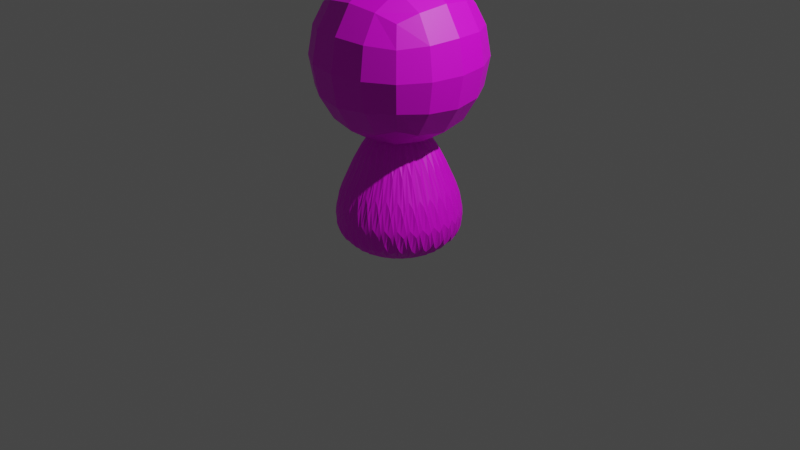 # Source: Target_Purple.blend  (saved by Blender 3.1.7; exported with 4.5.12 LTS)
import bpy
from mathutils import Matrix  # noqa: F401  (used for matrix-valued properties, if any)

bpy.ops.wm.read_factory_settings(use_empty=True)
scene = bpy.context.scene
scene.name = 'Scene'

# ---- collections
col_collection = bpy.data.collections.new('Collection'); scene.collection.children.link(col_collection)

# ---- images (referenced by path relative to the original .blend; pixels are not part of the script)
import os
ASSET_DIR = os.environ.get("B2B_ASSET_DIR", "")  # directory of the original .blend (textures are referenced by path, not embedded)
HERE = os.path.dirname(os.path.abspath(__file__))  # packed textures are extracted next to this script under _unpacked/

def load_image(name, relpath, width, height, colorspace="sRGB"):
    """Load a texture the original file referenced (path relative to the .blend, or extracted next to this script)."""
    p = next((c for c in (os.path.join(HERE, relpath), os.path.join(ASSET_DIR, relpath)) if relpath and os.path.exists(c)), "")
    if p:
        img = bpy.data.images.load(p, check_existing=True)
        img.name = name
    else:  # same state as the original file: an image datablock whose file is absent (Cycles renders it pink)
        img = bpy.data.images.new(name, width, height)
        img.source = "FILE"
        img.filepath = "//" + (relpath or name)
    img.colorspace_settings.name = colorspace
    return img
img_target_purple_jpg = load_image('Target Purple.jpg', 'Target Purple.jpg', 1024, 1024, 'sRGB')

# ---- materials (node trees are filled in below, after node groups)
mat_001 = bpy.data.materials.new('マテリアル.001')
mat_001.use_transparent_shadow = False

# ---- material node trees
mat_001.use_nodes = True; mat_001.node_tree.nodes.clear()
_N = mat_001.node_tree.nodes; _L = mat_001.node_tree.links
n0 = _N.new('ShaderNodeBsdfPrincipled'); n0.name = 'Principled BSDF'; n0.location = (10, 300)
n0.distribution = 'GGX'
n0.subsurface_method = 'RANDOM_WALK_SKIN'
n0.inputs[3].default_value = 1.45
n0.inputs[27].default_value = (0.0, 0.0, 0.0, 1.0)
n0.inputs[28].default_value = 1.0
n1 = _N.new('ShaderNodeOutputMaterial'); n1.name = 'Material Output'; n1.location = (300, 300)
n2 = _N.new('ShaderNodeTexImage'); n2.name = '画像テクスチャ'; n2.location = (-280, 275)
n2.image = img_target_purple_jpg
_L.new(n0.outputs[0], n1.inputs[0])
_L.new(n2.outputs[0], n0.inputs[0])
n1.is_active_output = True

# ---- world
world_world = bpy.data.worlds.new('World'); scene.world = world_world
world_world.use_nodes = True; world_world.node_tree.nodes.clear()
_N = world_world.node_tree.nodes; _L = world_world.node_tree.links
n0 = _N.new('ShaderNodeOutputWorld'); n0.name = 'World Output'; n0.location = (300, 300)
n1 = _N.new('ShaderNodeBackground'); n1.name = 'Background'; n1.location = (10, 300)
n1.inputs[0].default_value = (0.05088, 0.05088, 0.05088, 1.0)
_L.new(n1.outputs[0], n0.inputs[0])
n0.is_active_output = True
world_world.color = (0.05088, 0.05088, 0.05088)
world_world.use_sun_shadow = False
world_world.sun_shadow_jitter_overblur = 0.0

# ---- cameras
cam_camera = bpy.data.cameras.new('Camera')
cam_camera.clip_end = 100.0
cam_camera.ortho_scale = 7.314

# ---- lights
light_light = bpy.data.lights.new('Light', 'POINT')
light_light.transmission_factor = 0.0
light_light.energy = 1000.0
light_light.shadow_soft_size = 0.1
light_light.shadow_maximum_resolution = 0.006
light_light.use_absolute_resolution = True

# ---- meshes
me_cube = bpy.data.meshes.new('Cube')
me_cube.from_pydata([(1.0, 1.0, 1.0), (1.0, 1.0, -1.0), (1.0, -1.0, 1.0), (1.0, -1.0, -1.0), (-1.0, 1.0, 1.0), (-1.0, 1.0, -1.0), (-1.0, -1.0, 1.0), (-1.0, -1.0, -1.0), (0.0, 1.0, -2.11), (0.1951, 0.9808, -2.11), (0.3827, 0.9239, -2.11), (0.5556, 0.8315, -2.11), (0.7071, 0.7071, -2.11), (0.8315, 0.5556, -2.11), (0.9239, 0.3827, -2.11), (0.9808, 0.1951, -2.11), (1.0, -4.371e-08, -2.11), (0.9808, -0.1951, -2.11), (0.9239, -0.3827, -2.11), (0.8315, -0.5556, -2.11), (0.7071, -0.7071, -2.11), (0.5556, -0.8315, -2.11), (0.3827, -0.9239, -2.11), (0.1951, -0.9808, -2.11), (-8.742e-08, -1.0, -2.11), (-0.1951, -0.9808, -2.11), (-0.3827, -0.9239, -2.11), (-0.5556, -0.8315, -2.11), (-0.7071, -0.7071, -2.11), (-0.8315, -0.5556, -2.11), (-0.9239, -0.3827, -2.11), (-0.9808, -0.1951, -2.11), (-1.0, 1.192e-08, -2.11), (-0.9808, 0.1951, -2.11), (-0.9239, 0.3827, -2.11), (-0.8315, 0.5556, -2.11), (-0.7071, 0.7071, -2.11), (-0.5556, 0.8315, -2.11), (-0.3827, 0.9239, -2.11), (-0.1951, 0.9808, -2.11), (0.0, 0.0, -0.11)], [], [(0, 4, 6, 2), (3, 2, 6, 7), (7, 6, 4, 5), (5, 1, 3, 7), (1, 0, 2, 3), (5, 4, 0, 1), (8, 40, 9), (9, 40, 10), (10, 40, 11), (11, 40, 12), (12, 40, 13), (13, 40, 14), (14, 40, 15), (15, 40, 16), (16, 40, 17), (17, 40, 18), (18, 40, 19), (19, 40, 20), (20, 40, 21), (21, 40, 22), (22, 40, 23), (23, 40, 24), (24, 40, 25), (25, 40, 26), (26, 40, 27), (27, 40, 28), (28, 40, 29), (29, 40, 30), (30, 40, 31), (31, 40, 32), (32, 40, 33), (33, 40, 34), (34, 40, 35), (35, 40, 36), (36, 40, 37), (37, 40, 38), (8, 9, 10, 11, 12, 13, 14, 15, 16, 17, 18, 19, 20, 21, 22, 23, 24, 25, 26, 27, 28, 29, 30, 31, 32, 33, 34, 35, 36, 37, 38, 39), (38, 40, 39), (39, 40, 8)])
_uv = me_cube.uv_layers.new(name='UVMap')
_uv.uv.foreach_set('vector', [0.0, 0.0, 0.2772, 0.0, 0.2772, 0.2772, 0.0, 0.2772, 0.2772, 0.2772, 0.2772, 0.5543, 0.0, 0.5543, 0.0, 0.2772, 0.5543, 0.0, 0.5543, 0.2772, 0.2772, 0.2772, 0.2772, 0.0, 0.2772, 0.2772, 0.5543, 0.2772, 0.5543, 0.5543, 0.2772, 0.5543, 0.2772, 0.5543, 0.2772, 0.8315, 0.0, 0.8315, 0.0, 0.5543, 0.8315, 0.0, 0.8315, 0.2772, 0.5543, 0.2772, 0.5543, 0.0, 0.0, 0.0, 0.0, 0.0, 0.0, 0.0, 0.0, 0.0, 0.0, 0.0, 0.0, 0.0, 0.0, 0.0, 0.0, 0.0, 0.0, 0.0, 0.0, 0.0, 0.0, 0.0, 0.0, 0.0, 0.0, 0.0, 0.0, 0.0, 0.0, 0.0, 0.0, 0.0, 0.0, 0.0, 0.0, 0.0, 0.0, 0.0, 0.0, 0.0, 0.0, 0.0, 0.0, 0.0, 0.0, 0.0, 0.0, 0.0, 0.0, 0.0, 0.0, 0.0, 0.0, 0.0, 0.0, 0.0, 0.0, 0.0, 0.0, 0.0, 0.0, 0.0, 0.0, 0.0, 0.0, 0.0, 0.0, 0.0, 0.0, 0.0, 0.0, 0.0, 0.0, 0.0, 0.0, 0.0, 0.0, 0.0, 0.0, 0.0, 0.0, 0.0, 0.0, 0.0, 0.0, 0.0, 0.0, 0.0, 0.0, 0.0, 0.0, 0.0, 0.0, 0.0, 0.0, 0.0, 0.0, 0.0, 0.0, 0.0, 0.0, 0.0, 0.0, 0.0, 0.0, 0.0, 0.0, 0.0, 0.0, 0.0, 0.0, 0.0, 0.0, 0.0, 0.0, 0.0, 0.0, 0.0, 0.0, 0.0, 0.0, 0.0, 0.0, 0.0, 0.0, 0.0, 0.0, 0.0, 0.0, 0.0, 0.0, 0.0, 0.0, 0.0, 0.0, 0.0, 0.0, 0.0, 0.0, 0.0, 0.0, 0.0, 0.0, 0.0, 0.0, 0.0, 0.0, 0.0, 0.0, 0.0, 0.0, 0.0, 0.0, 0.0, 0.0, 0.0, 0.0, 0.0, 0.0, 0.0, 0.0, 0.0, 0.0, 0.0, 0.0, 0.0, 0.0, 0.0, 0.0, 0.0, 0.0, 0.0, 0.0, 0.0, 0.0, 0.0, 0.0, 0.0, 0.0, 0.0, 0.0, 0.0, 0.0, 0.0, 0.0, 0.0, 0.0, 0.0, 0.0, 0.0, 0.0, 0.0, 0.0, 0.0, 0.0, 0.0, 0.0, 0.0, 0.0, 0.0, 0.0, 0.0, 0.0, 0.0, 0.0, 0.0, 0.0, 0.0, 0.0, 0.0, 0.0, 0.0, 0.0, 0.0, 0.0, 0.0, 0.0, 0.0, 0.0, 0.0, 0.0, 0.0, 0.0, 0.0, 0.0, 0.0, 0.0, 0.0, 0.0, 0.0, 0.0, 0.0, 0.0, 0.0, 0.0, 0.0, 0.0, 0.0, 0.0, 0.0, 0.0, 0.0, 0.0, 0.0, 0.0, 0.0, 0.0, 0.0, 0.0, 0.0, 0.0, 0.0, 0.0, 0.0, 0.0, 0.0])
_uv.active_render = True
_uv = me_cube.uv_layers.new(name='UVマップ')
_uv.uv.foreach_set('vector', [0.0, 0.0, 0.0, 0.0, 0.0, 0.0, 0.0, 0.0, 0.0, 0.0, 0.0, 0.0, 0.0, 0.0, 0.0, 0.0, 0.0, 0.0, 0.0, 0.0, 0.0, 0.0, 0.0, 0.0, 0.0, 0.0, 0.0, 0.0, 0.0, 0.0, 0.0, 0.0, 0.0, 0.0, 0.0, 0.0, 0.0, 0.0, 0.0, 0.0, 0.0, 0.0, 0.0, 0.0, 0.0, 0.0, 0.0, 0.0, 0.4329, 0.86, 0.4778, 0.5543, 0.4566, 0.8613, 0.4566, 0.8613, 0.4778, 0.5543, 0.4778, 0.8595, 0.7549, 0.5548, 0.7549, 0.8599, 0.7338, 0.553, 0.7338, 0.553, 0.7549, 0.8599, 0.7101, 0.5542, 0.7101, 0.5542, 0.7549, 0.8599, 0.6849, 0.5584, 0.6849, 0.5584, 0.7549, 0.8599, 0.659, 0.5654, 0.659, 0.5654, 0.7549, 0.8599, 0.6336, 0.575, 0.6336, 0.575, 0.7549, 0.8599, 0.6095, 0.5867, 0.6095, 0.5867, 0.7549, 0.8599, 0.5878, 0.6001, 0.5878, 0.6001, 0.7549, 0.8599, 0.5691, 0.6147, 0.5691, 0.6147, 0.7549, 0.8599, 0.5543, 0.63, 0.9234, 0.5534, 0.9234, 0.8611, 0.8998, 0.553, 0.8998, 0.553, 0.9234, 0.8611, 0.8743, 0.5554, 0.8743, 0.5554, 0.9234, 0.8611, 0.848, 0.5607, 0.848, 0.5607, 0.9234, 0.8611, 0.822, 0.5684, 0.822, 0.5684, 0.9234, 0.8611, 0.7972, 0.5784, 0.7972, 0.5784, 0.9234, 0.8611, 0.7746, 0.5903, 0.7746, 0.5903, 0.9234, 0.8611, 0.7549, 0.6036, 1.0, 0.0003996, 1.0, 0.3081, 0.9763, 0.0, 0.9763, 0.0, 1.0, 0.3081, 0.9508, 0.002451, 0.9508, 0.002451, 1.0, 0.3081, 0.9246, 0.007658, 0.9246, 0.007658, 1.0, 0.3081, 0.8986, 0.01542, 0.8986, 0.01542, 1.0, 0.3081, 0.8737, 0.02544, 0.8737, 0.02544, 1.0, 0.3081, 0.8511, 0.03734, 0.8511, 0.03734, 1.0, 0.3081, 0.8315, 0.05064, 0.2772, 0.7843, 0.4778, 0.5543, 0.292, 0.7995, 0.292, 0.7995, 0.4778, 0.5543, 0.3106, 0.8142, 0.3106, 0.8142, 0.4778, 0.5543, 0.3324, 0.8276, 0.3324, 0.8276, 0.4778, 0.5543, 0.3564, 0.8393, 0.3564, 0.8393, 0.4778, 0.5543, 0.3819, 0.8488, 0.5596, 0.4553, 0.5543, 0.4287, 0.5543, 0.4015, 0.5596, 0.3749, 0.57, 0.3498, 0.5851, 0.3272, 0.6043, 0.308, 0.6269, 0.2929, 0.652, 0.2825, 0.6787, 0.2772, 0.7058, 0.2772, 0.7325, 0.2825, 0.7576, 0.2929, 0.7802, 0.308, 0.7994, 0.3272, 0.8145, 0.3498, 0.8249, 0.3749, 0.8302, 0.4015, 0.8302, 0.4287, 0.8249, 0.4553, 0.8145, 0.4804, 0.7994, 0.503, 0.7802, 0.5222, 0.7576, 0.5373, 0.7325, 0.5477, 0.7058, 0.553, 0.6787, 0.553, 0.652, 0.5477, 0.6269, 0.5373, 0.6043, 0.5222, 0.5851, 0.503, 0.57, 0.4804, 0.3819, 0.8488, 0.4778, 0.5543, 0.4077, 0.8558, 0.4077, 0.8558, 0.4778, 0.5543, 0.4329, 0.86])
me_cube.materials.append(mat_001)
me_cube.use_remesh_preserve_volume = False
me_cube.use_remesh_preserve_attributes = False
me_cube.use_mirror_vertex_groups = False
me_cube.update()

# ---- objects
ob_cube = bpy.data.objects.new('Cube', me_cube)
ob_light = bpy.data.objects.new('Light', light_light)
ob_camera = bpy.data.objects.new('Camera', cam_camera)

# ---- transforms, parenting, visibility, modifiers, constraints
ob_cube.location = (0.0, 0.0, 1.724)
ob_cube.lock_rotations_4d = False
ob_cube.empty_display_type = 'ARROWS'
ob_cube.lineart.crease_threshold = 0.0
_m = ob_cube.modifiers.new('細分化', 'SUBSURF')
_m.levels = 3
ob_light.location = (4.076, 1.005, 5.904)
ob_light.rotation_euler = (0.6503, 0.05522, 1.866)
ob_light.lock_rotations_4d = False
ob_light.empty_display_type = 'ARROWS'
ob_light.color = (0.0, 0.0, 0.0, 0.0)
ob_light.lineart.crease_threshold = 0.0
ob_camera.location = (7.359, -6.926, 4.958)
ob_camera.rotation_euler = (1.109, 0.0, 0.8149)
ob_camera.lock_rotations_4d = False
ob_camera.empty_display_type = 'ARROWS'
ob_camera.color = (0.0, 0.0, 0.0, 0.0)
ob_camera.display_type = 'WIRE'
ob_camera.lineart.crease_threshold = 0.0

# ---- collection membership
col_collection.objects.link(ob_cube)
col_collection.objects.link(ob_light)
col_collection.objects.link(ob_camera)

# ---- scene / render settings (as saved in the file)
scene.camera = ob_camera
scene.frame_start = 1; scene.frame_end = 250; scene.frame_set(1)
scene.render.engine = 'BLENDER_EEVEE_NEXT'
scene.cycles.sampling_pattern = 'TABULATED_SOBOL'
scene.cycles.use_light_tree = False
scene.view_settings.view_transform = 'Filmic'
bpy.context.view_layer.update()
